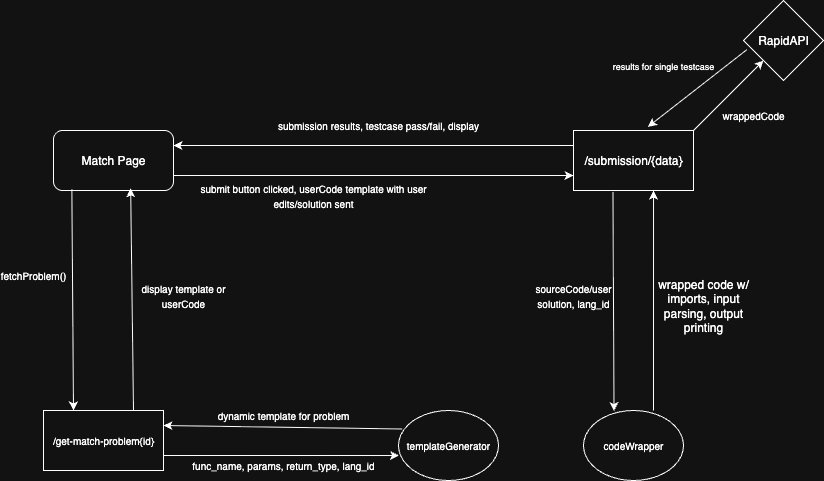

The diagram above was exported from draw.io. Its source (the exported page's mxGraphModel, read from the mxfile embedded in the PNG):
<mxGraphModel dx="1185" dy="1667" grid="1" gridSize="10" guides="1" tooltips="1" connect="1" arrows="1" fold="1" page="1" pageScale="1" pageWidth="850" pageHeight="1100" math="0" shadow="0">
  <root>
    <mxCell id="0" />
    <mxCell id="1" parent="0" />
    <mxCell id="iN7PPQ4ZZCZMy9dcuhg6-1" value="&lt;font style=&quot;font-size: 10px;&quot;&gt;/get-match-problem{id}&lt;/font&gt;" style="rounded=0;whiteSpace=wrap;html=1;" parent="1" vertex="1">
      <mxGeometry x="70" y="350" width="120" height="60" as="geometry" />
    </mxCell>
    <mxCell id="Gy39lPBbcuqhWpdAKIIq-2" value="Match Page" style="rounded=1;whiteSpace=wrap;html=1;" parent="1" vertex="1">
      <mxGeometry x="80" y="70" width="120" height="60" as="geometry" />
    </mxCell>
    <mxCell id="Gy39lPBbcuqhWpdAKIIq-3" value="" style="endArrow=classic;html=1;rounded=0;exitX=0.153;exitY=0.985;exitDx=0;exitDy=0;entryX=0.5;entryY=0;entryDx=0;entryDy=0;exitPerimeter=0;" parent="1" source="Gy39lPBbcuqhWpdAKIIq-2" edge="1">
      <mxGeometry width="50" height="50" relative="1" as="geometry">
        <mxPoint x="100.00000000000023" y="130" as="sourcePoint" />
        <mxPoint x="100.00000000000023" y="350" as="targetPoint" />
      </mxGeometry>
    </mxCell>
    <mxCell id="Gy39lPBbcuqhWpdAKIIq-4" value="&lt;font style=&quot;font-size: 10px;&quot;&gt;fetchProblem()&lt;/font&gt;" style="text;html=1;align=center;verticalAlign=middle;whiteSpace=wrap;rounded=0;" parent="1" vertex="1">
      <mxGeometry x="30" y="200" width="60" height="30" as="geometry" />
    </mxCell>
    <mxCell id="Gy39lPBbcuqhWpdAKIIq-5" value="" style="endArrow=classic;html=1;rounded=0;entryX=0.643;entryY=0.965;entryDx=0;entryDy=0;entryPerimeter=0;" parent="1" target="Gy39lPBbcuqhWpdAKIIq-2" edge="1">
      <mxGeometry width="50" height="50" relative="1" as="geometry">
        <mxPoint x="160" y="350" as="sourcePoint" />
        <mxPoint x="210" y="300" as="targetPoint" />
      </mxGeometry>
    </mxCell>
    <mxCell id="Gy39lPBbcuqhWpdAKIIq-6" value="&lt;font style=&quot;font-size: 10px;&quot;&gt;display template or&lt;/font&gt;&lt;div&gt;&lt;font style=&quot;font-size: 10px;&quot;&gt;userCode&lt;/font&gt;&lt;/div&gt;" style="text;html=1;align=center;verticalAlign=middle;whiteSpace=wrap;rounded=0;" parent="1" vertex="1">
      <mxGeometry x="140" y="220" width="140" height="30" as="geometry" />
    </mxCell>
    <mxCell id="Gy39lPBbcuqhWpdAKIIq-8" value="/submission/{data}" style="rounded=0;whiteSpace=wrap;html=1;" parent="1" vertex="1">
      <mxGeometry x="600" y="70" width="120" height="60" as="geometry" />
    </mxCell>
    <mxCell id="Gy39lPBbcuqhWpdAKIIq-9" value="" style="endArrow=classic;html=1;rounded=0;exitX=1;exitY=0.75;exitDx=0;exitDy=0;entryX=0;entryY=0.75;entryDx=0;entryDy=0;" parent="1" source="Gy39lPBbcuqhWpdAKIIq-2" target="Gy39lPBbcuqhWpdAKIIq-8" edge="1">
      <mxGeometry width="50" height="50" relative="1" as="geometry">
        <mxPoint x="240" y="125" as="sourcePoint" />
        <mxPoint x="290" y="75" as="targetPoint" />
      </mxGeometry>
    </mxCell>
    <mxCell id="Gy39lPBbcuqhWpdAKIIq-10" value="&lt;font style=&quot;font-size: 10px;&quot;&gt;submit button clicked, userCode template with user edits/solution sent&lt;/font&gt;" style="text;html=1;align=center;verticalAlign=middle;whiteSpace=wrap;rounded=0;" parent="1" vertex="1">
      <mxGeometry x="200" y="120" width="280" height="30" as="geometry" />
    </mxCell>
    <mxCell id="Gy39lPBbcuqhWpdAKIIq-11" value="&lt;font style=&quot;font-size: 10px;&quot;&gt;templateGenerator&lt;/font&gt;" style="ellipse;whiteSpace=wrap;html=1;" parent="1" vertex="1">
      <mxGeometry x="425" y="350" width="100" height="70" as="geometry" />
    </mxCell>
    <mxCell id="Gy39lPBbcuqhWpdAKIIq-12" value="" style="endArrow=classic;html=1;rounded=0;exitX=1;exitY=0.75;exitDx=0;exitDy=0;entryX=0.005;entryY=0.643;entryDx=0;entryDy=0;entryPerimeter=0;" parent="1" source="iN7PPQ4ZZCZMy9dcuhg6-1" target="Gy39lPBbcuqhWpdAKIIq-11" edge="1">
      <mxGeometry width="50" height="50" relative="1" as="geometry">
        <mxPoint x="190" y="410" as="sourcePoint" />
        <mxPoint x="400" y="395" as="targetPoint" />
      </mxGeometry>
    </mxCell>
    <mxCell id="Gy39lPBbcuqhWpdAKIIq-13" value="&lt;font style=&quot;font-size: 10px;&quot;&gt;func_name, params, return_type, lang_id&lt;/font&gt;" style="text;html=1;align=center;verticalAlign=middle;whiteSpace=wrap;rounded=0;" parent="1" vertex="1">
      <mxGeometry x="210" y="390" width="200" height="30" as="geometry" />
    </mxCell>
    <mxCell id="Gy39lPBbcuqhWpdAKIIq-14" value="" style="endArrow=classic;html=1;rounded=0;exitX=0.035;exitY=0.264;exitDx=0;exitDy=0;exitPerimeter=0;entryX=1;entryY=0.25;entryDx=0;entryDy=0;" parent="1" source="Gy39lPBbcuqhWpdAKIIq-11" target="iN7PPQ4ZZCZMy9dcuhg6-1" edge="1">
      <mxGeometry width="50" height="50" relative="1" as="geometry">
        <mxPoint x="370" y="360" as="sourcePoint" />
        <mxPoint x="420" y="310" as="targetPoint" />
      </mxGeometry>
    </mxCell>
    <mxCell id="Gy39lPBbcuqhWpdAKIIq-15" value="&lt;font style=&quot;font-size: 10px;&quot;&gt;dynamic template for problem&lt;/font&gt;" style="text;html=1;align=center;verticalAlign=middle;whiteSpace=wrap;rounded=0;" parent="1" vertex="1">
      <mxGeometry x="205" y="340" width="210" height="30" as="geometry" />
    </mxCell>
    <mxCell id="Gy39lPBbcuqhWpdAKIIq-16" value="&lt;font style=&quot;font-size: 10px;&quot;&gt;codeWrapper&lt;/font&gt;" style="ellipse;whiteSpace=wrap;html=1;" parent="1" vertex="1">
      <mxGeometry x="610" y="350" width="100" height="70" as="geometry" />
    </mxCell>
    <mxCell id="Gy39lPBbcuqhWpdAKIIq-17" value="" style="endArrow=classic;html=1;rounded=0;exitX=0.329;exitY=1.025;exitDx=0;exitDy=0;exitPerimeter=0;entryX=0.305;entryY=0.007;entryDx=0;entryDy=0;entryPerimeter=0;" parent="1" source="Gy39lPBbcuqhWpdAKIIq-8" target="Gy39lPBbcuqhWpdAKIIq-16" edge="1">
      <mxGeometry width="50" height="50" relative="1" as="geometry">
        <mxPoint x="590" y="270" as="sourcePoint" />
        <mxPoint x="640" y="220" as="targetPoint" />
      </mxGeometry>
    </mxCell>
    <mxCell id="Gy39lPBbcuqhWpdAKIIq-18" value="&lt;font style=&quot;font-size: 10px;&quot;&gt;sourceCode/user solution, lang_id&lt;/font&gt;" style="text;html=1;align=center;verticalAlign=middle;whiteSpace=wrap;rounded=0;" parent="1" vertex="1">
      <mxGeometry x="570" y="220" width="60" height="30" as="geometry" />
    </mxCell>
    <mxCell id="Gy39lPBbcuqhWpdAKIIq-19" value="" style="endArrow=classic;html=1;rounded=0;entryX=0.667;entryY=1;entryDx=0;entryDy=0;entryPerimeter=0;" parent="1" target="Gy39lPBbcuqhWpdAKIIq-8" edge="1">
      <mxGeometry width="50" height="50" relative="1" as="geometry">
        <mxPoint x="680" y="350" as="sourcePoint" />
        <mxPoint x="730" y="300" as="targetPoint" />
      </mxGeometry>
    </mxCell>
    <mxCell id="Gy39lPBbcuqhWpdAKIIq-20" value="wrapped code w/ imports, input parsing, output printing" style="text;html=1;align=center;verticalAlign=middle;whiteSpace=wrap;rounded=0;" parent="1" vertex="1">
      <mxGeometry x="670" y="230" width="120" height="30" as="geometry" />
    </mxCell>
    <mxCell id="Gy39lPBbcuqhWpdAKIIq-21" value="" style="endArrow=classic;html=1;rounded=0;exitX=0;exitY=0.25;exitDx=0;exitDy=0;entryX=1;entryY=0.25;entryDx=0;entryDy=0;" parent="1" source="Gy39lPBbcuqhWpdAKIIq-8" target="Gy39lPBbcuqhWpdAKIIq-2" edge="1">
      <mxGeometry width="50" height="50" relative="1" as="geometry">
        <mxPoint x="330" y="80" as="sourcePoint" />
        <mxPoint x="380" y="30" as="targetPoint" />
      </mxGeometry>
    </mxCell>
    <mxCell id="Gy39lPBbcuqhWpdAKIIq-23" value="RapidAPI" style="rhombus;whiteSpace=wrap;html=1;" parent="1" vertex="1">
      <mxGeometry x="770" y="-60" width="80" height="80" as="geometry" />
    </mxCell>
    <mxCell id="Gy39lPBbcuqhWpdAKIIq-24" value="" style="endArrow=classic;html=1;rounded=0;entryX=0;entryY=1;entryDx=0;entryDy=0;" parent="1" target="Gy39lPBbcuqhWpdAKIIq-23" edge="1">
      <mxGeometry width="50" height="50" relative="1" as="geometry">
        <mxPoint x="720" y="70" as="sourcePoint" />
        <mxPoint x="770" y="20" as="targetPoint" />
      </mxGeometry>
    </mxCell>
    <mxCell id="Gy39lPBbcuqhWpdAKIIq-25" value="&lt;font style=&quot;font-size: 10px;&quot;&gt;wrappedCode&lt;/font&gt;" style="text;html=1;align=center;verticalAlign=middle;whiteSpace=wrap;rounded=0;" parent="1" vertex="1">
      <mxGeometry x="750" y="40" width="60" height="30" as="geometry" />
    </mxCell>
    <mxCell id="Gy39lPBbcuqhWpdAKIIq-26" value="" style="endArrow=classic;html=1;rounded=0;exitX=0.043;exitY=0.614;exitDx=0;exitDy=0;exitPerimeter=0;entryX=0.62;entryY=-0.061;entryDx=0;entryDy=0;entryPerimeter=0;" parent="1" source="Gy39lPBbcuqhWpdAKIIq-23" target="Gy39lPBbcuqhWpdAKIIq-8" edge="1">
      <mxGeometry width="50" height="50" relative="1" as="geometry">
        <mxPoint x="540" y="20" as="sourcePoint" />
        <mxPoint x="590" y="-30" as="targetPoint" />
      </mxGeometry>
    </mxCell>
    <mxCell id="Gy39lPBbcuqhWpdAKIIq-27" value="&lt;font style=&quot;font-size: 9px;&quot;&gt;results for single testcase&lt;/font&gt;" style="text;html=1;align=center;verticalAlign=middle;whiteSpace=wrap;rounded=0;" parent="1" vertex="1">
      <mxGeometry x="630" y="-10" width="120" height="30" as="geometry" />
    </mxCell>
    <mxCell id="Gy39lPBbcuqhWpdAKIIq-28" value="&lt;font style=&quot;font-size: 10px;&quot;&gt;submission results, testcase pass/fail, display&lt;/font&gt;" style="text;html=1;align=center;verticalAlign=middle;whiteSpace=wrap;rounded=0;" parent="1" vertex="1">
      <mxGeometry x="285" y="50" width="240" height="30" as="geometry" />
    </mxCell>
  </root>
</mxGraphModel>